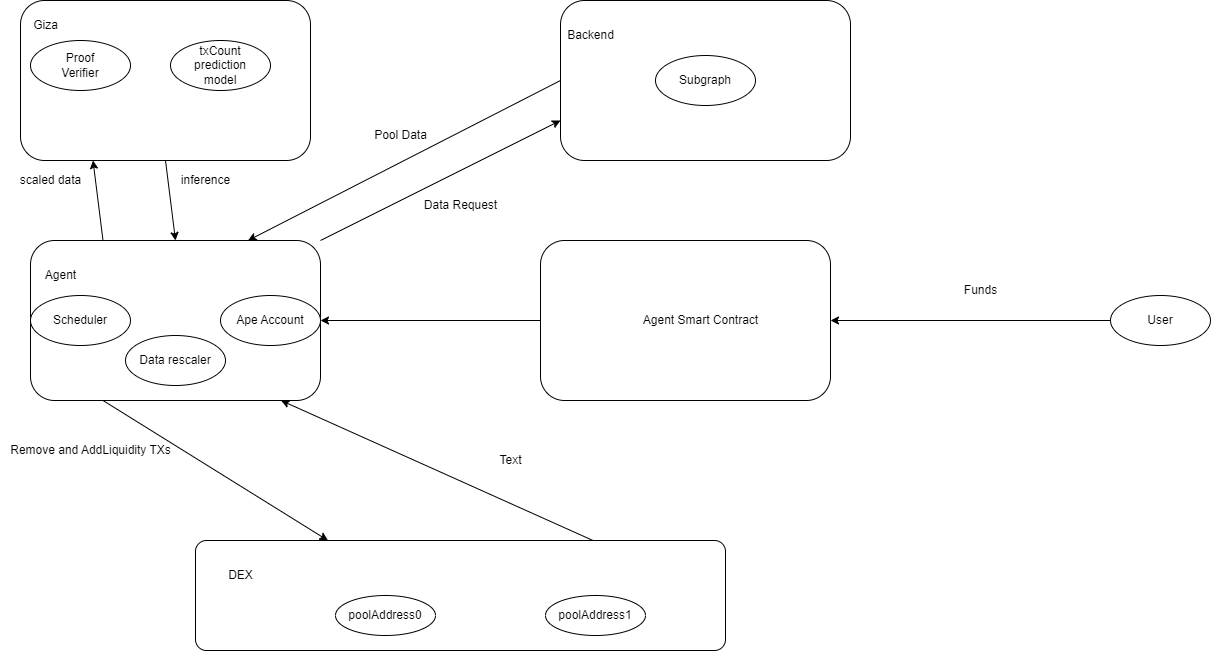

The diagram above was exported from draw.io. Its source (the exported page's mxGraphModel, read from the mxfile embedded in the PNG):
<mxGraphModel dx="1380" dy="511" grid="1" gridSize="10" guides="1" tooltips="1" connect="1" arrows="1" fold="1" page="1" pageScale="1" pageWidth="850" pageHeight="1100" math="0" shadow="0">
  <root>
    <mxCell id="0" />
    <mxCell id="1" parent="0" />
    <mxCell id="38" style="edgeStyle=none;html=1;exitX=0.5;exitY=1;exitDx=0;exitDy=0;entryX=0.5;entryY=0;entryDx=0;entryDy=0;" edge="1" parent="1" source="2" target="10">
      <mxGeometry relative="1" as="geometry" />
    </mxCell>
    <mxCell id="2" value="" style="rounded=1;whiteSpace=wrap;html=1;" vertex="1" parent="1">
      <mxGeometry x="20" y="10" width="290" height="160" as="geometry" />
    </mxCell>
    <mxCell id="3" value="Giza" style="text;html=1;align=center;verticalAlign=middle;resizable=0;points=[];autosize=1;strokeColor=none;fillColor=none;" vertex="1" parent="1">
      <mxGeometry x="20" y="20" width="50" height="30" as="geometry" />
    </mxCell>
    <mxCell id="4" value="Proof&lt;br&gt;Verifier" style="ellipse;whiteSpace=wrap;html=1;" vertex="1" parent="1">
      <mxGeometry x="30" y="50" width="100" height="50" as="geometry" />
    </mxCell>
    <mxCell id="5" value="txCount&lt;br&gt;prediction&lt;br&gt;model" style="ellipse;whiteSpace=wrap;html=1;" vertex="1" parent="1">
      <mxGeometry x="170" y="50" width="100" height="50" as="geometry" />
    </mxCell>
    <mxCell id="28" style="edgeStyle=none;html=1;exitX=1;exitY=0;exitDx=0;exitDy=0;entryX=0;entryY=0.75;entryDx=0;entryDy=0;" edge="1" parent="1" source="10" target="14">
      <mxGeometry relative="1" as="geometry" />
    </mxCell>
    <mxCell id="34" style="edgeStyle=none;html=1;exitX=0.25;exitY=0;exitDx=0;exitDy=0;entryX=0.25;entryY=1;entryDx=0;entryDy=0;" edge="1" parent="1" source="10" target="2">
      <mxGeometry relative="1" as="geometry" />
    </mxCell>
    <mxCell id="43" style="edgeStyle=none;html=1;exitX=0.25;exitY=1;exitDx=0;exitDy=0;entryX=0.25;entryY=0;entryDx=0;entryDy=0;" edge="1" parent="1" source="10" target="22">
      <mxGeometry relative="1" as="geometry" />
    </mxCell>
    <mxCell id="10" value="" style="rounded=1;whiteSpace=wrap;html=1;" vertex="1" parent="1">
      <mxGeometry x="30" y="250" width="290" height="160" as="geometry" />
    </mxCell>
    <mxCell id="11" value="Agent" style="text;html=1;align=center;verticalAlign=middle;resizable=0;points=[];autosize=1;strokeColor=none;fillColor=none;" vertex="1" parent="1">
      <mxGeometry x="35" y="270" width="50" height="30" as="geometry" />
    </mxCell>
    <mxCell id="12" value="Ape Account" style="ellipse;whiteSpace=wrap;html=1;" vertex="1" parent="1">
      <mxGeometry x="220" y="305" width="100" height="50" as="geometry" />
    </mxCell>
    <mxCell id="30" style="edgeStyle=none;html=1;exitX=0;exitY=0.5;exitDx=0;exitDy=0;entryX=0.75;entryY=0;entryDx=0;entryDy=0;" edge="1" parent="1" source="14" target="10">
      <mxGeometry relative="1" as="geometry" />
    </mxCell>
    <mxCell id="14" value="" style="rounded=1;whiteSpace=wrap;html=1;" vertex="1" parent="1">
      <mxGeometry x="560" y="10" width="290" height="160" as="geometry" />
    </mxCell>
    <mxCell id="15" value="Backend" style="text;html=1;align=center;verticalAlign=middle;resizable=0;points=[];autosize=1;strokeColor=none;fillColor=none;" vertex="1" parent="1">
      <mxGeometry x="555" y="30" width="70" height="30" as="geometry" />
    </mxCell>
    <mxCell id="16" value="Subgraph" style="ellipse;whiteSpace=wrap;html=1;" vertex="1" parent="1">
      <mxGeometry x="655" y="65" width="100" height="50" as="geometry" />
    </mxCell>
    <mxCell id="26" style="edgeStyle=none;html=1;exitX=0;exitY=0.5;exitDx=0;exitDy=0;" edge="1" parent="1" source="17" target="10">
      <mxGeometry relative="1" as="geometry" />
    </mxCell>
    <mxCell id="17" value="" style="rounded=1;whiteSpace=wrap;html=1;" vertex="1" parent="1">
      <mxGeometry x="540" y="250" width="290" height="160" as="geometry" />
    </mxCell>
    <mxCell id="18" value="Agent Smart Contract" style="text;html=1;align=center;verticalAlign=middle;resizable=0;points=[];autosize=1;strokeColor=none;fillColor=none;" vertex="1" parent="1">
      <mxGeometry x="630" y="315" width="140" height="30" as="geometry" />
    </mxCell>
    <mxCell id="24" style="edgeStyle=none;html=1;exitX=0;exitY=0.5;exitDx=0;exitDy=0;entryX=1;entryY=0.5;entryDx=0;entryDy=0;" edge="1" parent="1" source="21" target="17">
      <mxGeometry relative="1" as="geometry" />
    </mxCell>
    <mxCell id="21" value="User" style="ellipse;whiteSpace=wrap;html=1;" vertex="1" parent="1">
      <mxGeometry x="1110" y="305" width="100" height="50" as="geometry" />
    </mxCell>
    <mxCell id="45" style="edgeStyle=none;html=1;exitX=0.75;exitY=0;exitDx=0;exitDy=0;entryX=0.864;entryY=1;entryDx=0;entryDy=0;entryPerimeter=0;" edge="1" parent="1" source="22" target="10">
      <mxGeometry relative="1" as="geometry" />
    </mxCell>
    <mxCell id="22" value="" style="rounded=1;arcSize=10;whiteSpace=wrap;html=1;align=center;" vertex="1" parent="1">
      <mxGeometry x="195" y="550" width="530" height="110" as="geometry" />
    </mxCell>
    <mxCell id="23" value="DEX" style="text;html=1;align=center;verticalAlign=middle;resizable=0;points=[];autosize=1;strokeColor=none;fillColor=none;" vertex="1" parent="1">
      <mxGeometry x="215" y="570" width="50" height="30" as="geometry" />
    </mxCell>
    <mxCell id="25" value="Funds" style="text;html=1;align=center;verticalAlign=middle;resizable=0;points=[];autosize=1;strokeColor=none;fillColor=none;" vertex="1" parent="1">
      <mxGeometry x="950" y="285" width="60" height="30" as="geometry" />
    </mxCell>
    <mxCell id="27" value="Scheduler" style="ellipse;whiteSpace=wrap;html=1;" vertex="1" parent="1">
      <mxGeometry x="30" y="305" width="100" height="50" as="geometry" />
    </mxCell>
    <mxCell id="29" value="Data Request" style="text;html=1;align=center;verticalAlign=middle;resizable=0;points=[];autosize=1;strokeColor=none;fillColor=none;" vertex="1" parent="1">
      <mxGeometry x="410" y="200" width="100" height="30" as="geometry" />
    </mxCell>
    <mxCell id="31" value="Pool Data" style="text;html=1;align=center;verticalAlign=middle;resizable=0;points=[];autosize=1;strokeColor=none;fillColor=none;" vertex="1" parent="1">
      <mxGeometry x="360" y="130" width="80" height="30" as="geometry" />
    </mxCell>
    <mxCell id="35" value="Data rescaler" style="ellipse;whiteSpace=wrap;html=1;" vertex="1" parent="1">
      <mxGeometry x="125" y="345" width="100" height="50" as="geometry" />
    </mxCell>
    <mxCell id="36" value="scaled data" style="text;html=1;align=center;verticalAlign=middle;resizable=0;points=[];autosize=1;strokeColor=none;fillColor=none;" vertex="1" parent="1">
      <mxGeometry x="10" y="175" width="80" height="30" as="geometry" />
    </mxCell>
    <mxCell id="39" value="inference" style="text;html=1;align=center;verticalAlign=middle;resizable=0;points=[];autosize=1;strokeColor=none;fillColor=none;" vertex="1" parent="1">
      <mxGeometry x="170" y="175" width="70" height="30" as="geometry" />
    </mxCell>
    <mxCell id="41" value="poolAddress1" style="ellipse;whiteSpace=wrap;html=1;align=center;" vertex="1" parent="1">
      <mxGeometry x="545" y="605" width="100" height="40" as="geometry" />
    </mxCell>
    <mxCell id="42" value="poolAddress0" style="ellipse;whiteSpace=wrap;html=1;align=center;" vertex="1" parent="1">
      <mxGeometry x="335" y="605" width="100" height="40" as="geometry" />
    </mxCell>
    <mxCell id="44" value="Remove and AddLiquidity TXs" style="text;html=1;align=center;verticalAlign=middle;resizable=0;points=[];autosize=1;strokeColor=none;fillColor=none;" vertex="1" parent="1">
      <mxGeometry y="445" width="180" height="30" as="geometry" />
    </mxCell>
    <mxCell id="46" value="Text" style="text;html=1;align=center;verticalAlign=middle;resizable=0;points=[];autosize=1;strokeColor=none;fillColor=none;" vertex="1" parent="1">
      <mxGeometry x="485" y="455" width="50" height="30" as="geometry" />
    </mxCell>
  </root>
</mxGraphModel>